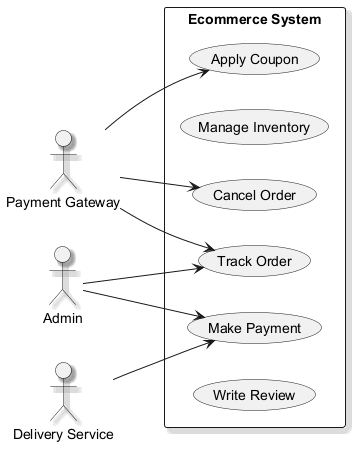

The diagram above was rendered by PlantUML. Its source (embedded in the PNG):
@startuml
skinparam backgroundColor #FFFFFF
skinparam classBackgroundColor #F1F8E9
skinparam classBorderColor #33691E
skinparam shadowing true
left to right direction
actor "Delivery Service" as DeliveryService
actor "Payment Gateway" as PaymentGateway
actor "Admin" as Admin
rectangle "Ecommerce System" {
  usecase "Apply Coupon" as UC_ApplyCoupon
  usecase "Manage Inventory" as UC_ManageInventory
  usecase "Make Payment" as UC_MakePayment
  usecase "Track Order" as UC_TrackOrder
  usecase "Cancel Order" as UC_CancelOrder
  usecase "Write Review" as UC_WriteReview
}
DeliveryService --> UC_MakePayment
PaymentGateway --> UC_CancelOrder
PaymentGateway --> UC_ApplyCoupon
PaymentGateway --> UC_TrackOrder
Admin --> UC_MakePayment
Admin --> UC_TrackOrder
@enduml